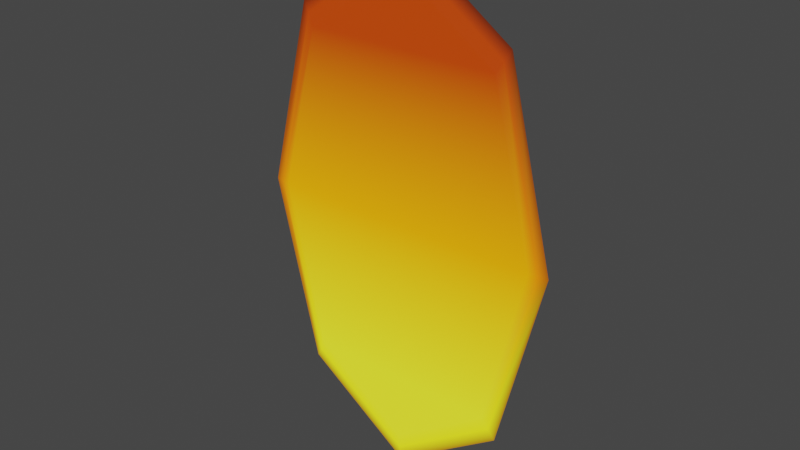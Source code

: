 # Source: portal_orange_filled.blend  (saved by Blender 2.93.20; exported with 4.5.12 LTS)
import bpy
from mathutils import Matrix  # noqa: F401  (used for matrix-valued properties, if any)

bpy.ops.wm.read_factory_settings(use_empty=True)
scene = bpy.context.scene
scene.name = 'Scene'

# ---- collections
col_collection = bpy.data.collections.new('Collection'); scene.collection.children.link(col_collection)

# ---- materials (node trees are filled in below, after node groups)
mat_vertex_color = bpy.data.materials.new('vertex_color')
mat_vertex_color.use_transparent_shadow = False

# ---- material node trees
mat_vertex_color.use_nodes = True; mat_vertex_color.node_tree.nodes.clear()
_N = mat_vertex_color.node_tree.nodes; _L = mat_vertex_color.node_tree.links
n0 = _N.new('ShaderNodeBsdfPrincipled'); n0.name = 'Principled BSDF'; n0.location = (10, 300)
n0.distribution = 'GGX'
n0.subsurface_method = 'BURLEY'
n0.inputs[0].default_value = (0.0, 0.0, 0.0, 1.0)
n0.inputs[3].default_value = 1.45
n0.inputs[28].default_value = 1.0
n1 = _N.new('ShaderNodeOutputMaterial'); n1.name = 'Material Output'; n1.location = (300, 300)
n2 = _N.new('ShaderNodeVertexColor'); n2.name = 'Vertex Color'; n2.location = (-180, -60)
_L.new(n0.outputs[0], n1.inputs[0])
_L.new(n2.outputs[0], n0.inputs[27])
n1.is_active_output = True

# ---- world
world_world = bpy.data.worlds.new('World'); scene.world = world_world
world_world.use_nodes = True; world_world.node_tree.nodes.clear()
_N = world_world.node_tree.nodes; _L = world_world.node_tree.links
n0 = _N.new('ShaderNodeOutputWorld'); n0.name = 'World Output'; n0.location = (300, 300)
n1 = _N.new('ShaderNodeBackground'); n1.name = 'Background'; n1.location = (10, 300)
n1.inputs[0].default_value = (0.05088, 0.05088, 0.05088, 1.0)
_L.new(n1.outputs[0], n0.inputs[0])
n0.is_active_output = True
world_world.color = (0.05088, 0.05088, 0.05088)
world_world.use_sun_shadow = False
world_world.sun_shadow_jitter_overblur = 0.0

# ---- meshes
me_circle = bpy.data.meshes.new('Circle')
me_circle.from_pydata([(-6.892e-09, -0.003738, 0.8), (-0.3359, -0.003738, 0.5657), (-0.475, -0.003738, -2.007e-08), (-0.3359, -0.003738, -0.5657), (3.463e-08, -0.003738, -0.8), (0.3359, -0.003738, -0.5657), (0.475, -0.003738, 2.444e-08), (0.3359, -0.003738, 0.5657), (-6.956e-09, -0.01411, 0.7081), (-0.2973, -0.01411, 0.5007), (-0.4204, -0.01411, -1.947e-08), (-0.2973, -0.01411, -0.5007), (2.98e-08, -0.01411, -0.7081), (0.2973, -0.01411, -0.5007), (0.4204, -0.01411, 1.992e-08), (0.2973, -0.01411, 0.5007), (0.3166, -0.009275, -0.5332), (0.4477, -0.009275, 2.218e-08), (-0.3166, -0.009275, -0.5332), (3.222e-08, -0.009275, -0.754), (-0.3166, -0.009275, 0.5332), (-0.4477, -0.009275, -1.977e-08), (0.3166, -0.009275, 0.5332), (-6.924e-09, -0.009275, 0.754)], [], [(17, 16, 13, 14), (19, 18, 11, 12), (21, 20, 9, 10), (22, 17, 14, 15), (16, 19, 12, 13), (18, 21, 10, 11), (20, 23, 8, 9), (23, 22, 15, 8), (0, 7, 22, 23), (1, 0, 23, 20), (3, 2, 21, 18), (5, 4, 19, 16), (7, 6, 17, 22), (2, 1, 20, 21), (4, 3, 18, 19), (6, 5, 16, 17), (8, 15, 9), (10, 9, 15, 14), (11, 10, 14, 13), (12, 11, 13)])
_uv = me_circle.uv_layers.new(name='UVMap')
_uv.uv.foreach_set('vector', [0.0, 0.0, 0.0, 0.0, 0.0, 0.0, 0.0, 0.0, 0.0, 0.0, 0.0, 0.0, 0.0, 0.0, 0.0, 0.0, 0.0, 0.0, 0.0, 0.0, 0.0, 0.0, 0.0, 0.0, 0.0, 0.0, 0.0, 0.0, 0.0, 0.0, 0.0, 0.0, 0.0, 0.0, 0.0, 0.0, 0.0, 0.0, 0.0, 0.0, 0.0, 0.0, 0.0, 0.0, 0.0, 0.0, 0.0, 0.0, 0.0, 0.0, 0.0, 0.0, 0.0, 0.0, 0.0, 0.0, 0.0, 0.0, 0.0, 0.0, 0.0, 0.0, 0.0, 0.0, 0.0, 0.0, 0.0, 0.0, 0.0, 0.0, 0.0, 0.0, 0.0, 0.0, 0.0, 0.0, 0.0, 0.0, 0.0, 0.0, 0.0, 0.0, 0.0, 0.0, 0.0, 0.0, 0.0, 0.0, 0.0, 0.0, 0.0, 0.0, 0.0, 0.0, 0.0, 0.0, 0.0, 0.0, 0.0, 0.0, 0.0, 0.0, 0.0, 0.0, 0.0, 0.0, 0.0, 0.0, 0.0, 0.0, 0.0, 0.0, 0.0, 0.0, 0.0, 0.0, 0.0, 0.0, 0.0, 0.0, 0.0, 0.0, 0.0, 0.0, 0.0, 0.0, 0.0, 0.0, 0.0, 0.0, 0.0, 0.0, 0.0, 0.0, 0.0, 0.0, 0.0, 0.0, 0.0, 0.0, 0.0, 0.0, 0.0, 0.0, 0.0, 0.0, 0.0, 0.0, 0.0, 0.0, 0.0, 0.0, 0.0, 0.0, 0.0, 0.0])
_ca = me_circle.color_attributes.new('Col', 'BYTE_COLOR', 'CORNER')
_ca.data.foreach_set('color', [0.9473, 0.2122, 0.0003035, 1.0, 1.0, 1.0, 0.0137, 1.0, 0.9823, 1.0, 0.02519, 1.0, 1.0, 0.3663, 0.0, 1.0, 1.0, 1.0, 0.0137, 1.0, 1.0, 1.0, 0.0137, 1.0, 0.9823, 1.0, 0.02519, 1.0, 0.9823, 1.0, 0.02519, 1.0, 0.9473, 0.2122, 0.0003035, 1.0, 0.5149, 0.04667, 0.0003035, 1.0, 0.5149, 0.04667, 0.0003035, 1.0, 1.0, 0.3663, 0.0, 1.0, 0.5149, 0.04667, 0.0003035, 1.0, 0.9473, 0.2122, 0.0003035, 1.0, 1.0, 0.3663, 0.0, 1.0, 0.5149, 0.04667, 0.0003035, 1.0, 1.0, 1.0, 0.0137, 1.0, 1.0, 1.0, 0.0137, 1.0, 0.9823, 1.0, 0.02519, 1.0, 0.9823, 1.0, 0.02519, 1.0, 1.0, 1.0, 0.0137, 1.0, 0.9473, 0.2122, 0.0003035, 1.0, 1.0, 0.3663, 0.0, 1.0, 0.9823, 1.0, 0.02519, 1.0, 0.5149, 0.04667, 0.0003035, 1.0, 0.5149, 0.04667, 0.0003035, 1.0, 0.5149, 0.04667, 0.0003035, 1.0, 0.5149, 0.04667, 0.0003035, 1.0, 0.5149, 0.04667, 0.0003035, 1.0, 0.5149, 0.04667, 0.0003035, 1.0, 0.5149, 0.04667, 0.0003035, 1.0, 0.5149, 0.04667, 0.0003035, 1.0, 0.1095, 0.0137, 0.001518, 1.0, 0.1095, 0.0137, 0.001518, 1.0, 0.5149, 0.04667, 0.0003035, 1.0, 0.5149, 0.04667, 0.0003035, 1.0, 0.1095, 0.0137, 0.001518, 1.0, 0.1095, 0.0137, 0.001518, 1.0, 0.5149, 0.04667, 0.0003035, 1.0, 0.5149, 0.04667, 0.0003035, 1.0, 0.4125, 0.1714, 0.004391, 1.0, 0.3564, 0.08022, 0.0009106, 1.0, 0.9473, 0.2122, 0.0003035, 1.0, 1.0, 1.0, 0.0137, 1.0, 0.4125, 0.1714, 0.004391, 1.0, 0.4125, 0.1714, 0.004391, 1.0, 1.0, 1.0, 0.0137, 1.0, 1.0, 1.0, 0.0137, 1.0, 0.1095, 0.0137, 0.001518, 1.0, 0.3564, 0.08022, 0.0009106, 1.0, 0.9473, 0.2122, 0.0003035, 1.0, 0.5149, 0.04667, 0.0003035, 1.0, 0.3564, 0.08022, 0.0009106, 1.0, 0.1095, 0.0137, 0.001518, 1.0, 0.5149, 0.04667, 0.0003035, 1.0, 0.9473, 0.2122, 0.0003035, 1.0, 0.4125, 0.1714, 0.004391, 1.0, 0.4125, 0.1714, 0.004391, 1.0, 1.0, 1.0, 0.0137, 1.0, 1.0, 1.0, 0.0137, 1.0, 0.3564, 0.08022, 0.0009106, 1.0, 0.4125, 0.1714, 0.004391, 1.0, 1.0, 1.0, 0.0137, 1.0, 0.9473, 0.2122, 0.0003035, 1.0, 0.5149, 0.04667, 0.0003035, 1.0, 0.5149, 0.04667, 0.0003035, 1.0, 0.5149, 0.04667, 0.0003035, 1.0, 1.0, 0.3663, 0.0, 1.0, 0.5149, 0.04667, 0.0003035, 1.0, 0.5149, 0.04667, 0.0003035, 1.0, 1.0, 0.3663, 0.0, 1.0, 0.9823, 1.0, 0.02519, 1.0, 1.0, 0.3663, 0.0, 1.0, 1.0, 0.3663, 0.0, 1.0, 0.9823, 1.0, 0.02519, 1.0, 0.9823, 1.0, 0.02519, 1.0, 0.9823, 1.0, 0.02519, 1.0, 0.9823, 1.0, 0.02519, 1.0])
me_circle.materials.append(mat_vertex_color)
me_circle.use_remesh_fix_poles = True
me_circle.use_remesh_preserve_attributes = False
me_circle.use_paint_bone_selection = False
me_circle.use_paint_mask_vertex = True
me_circle.update()

# ---- objects
ob_circle = bpy.data.objects.new('Circle', me_circle)

# ---- transforms, parenting, visibility, modifiers, constraints
ob_circle.location = (0.0, 0.0, 0.0)

# ---- collection membership
col_collection.objects.link(ob_circle)

# ---- scene / render settings (as saved in the file)
scene.frame_start = 1; scene.frame_end = 250; scene.frame_set(1)
scene.render.engine = 'BLENDER_EEVEE_NEXT'
scene.cycles.use_denoising = False
scene.cycles.samples = 128
scene.cycles.sampling_pattern = 'TABULATED_SOBOL'
scene.cycles.use_adaptive_sampling = False
scene.cycles.use_light_tree = False
scene.view_settings.view_transform = 'Filmic'
bpy.context.view_layer.update()

# ---- added for rendering (the .blend has no active camera and no usable light): camera, sun
cam_auto = bpy.data.cameras.new('AutoCamera')
cam_auto.lens = 50.0
cam_auto.sensor_width = 36.0
cam_auto.clip_end = 1000.0
ob_auto_camera = bpy.data.objects.new('AutoCamera', cam_auto)
scene.collection.objects.link(ob_auto_camera)
ob_auto_camera.location = (1.72167, -2.07492, 1.37733)
ob_auto_camera.rotation_euler = (1.09748, -7.21219e-08, 0.694738)
scene.camera = ob_auto_camera
light_auto_sun = bpy.data.lights.new('AutoSun', 'SUN')
light_auto_sun.energy = 3.0
light_auto_sun.angle = 0.0523599
ob_auto_sun = bpy.data.objects.new('AutoSun', light_auto_sun)
scene.collection.objects.link(ob_auto_sun)
ob_auto_sun.rotation_euler = (0.872665, 0.174533, 0.523599)
bpy.context.view_layer.update()
